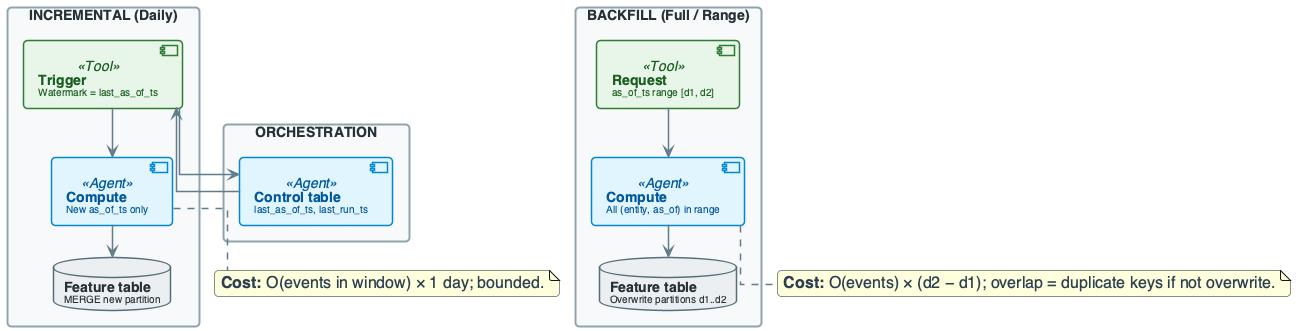

The diagram above was rendered by PlantUML. Its source (embedded in the PNG):
@startuml
'=================================================
' CANONICAL DIAGRAM TEMPLATE - DATA ENGINEERING
'=================================================

top to bottom direction
skinparam linetype ortho
skinparam shadowing false
skinparam roundcorner 8
skinparam handwritten false
skinparam nodesep 24
skinparam ranksep 28

'-------------------------
' FONT & GLOBAL STYLE
'-------------------------
skinparam defaultFontName "Segoe UI, Helvetica, sans-serif"
skinparam defaultFontSize 16
skinparam defaultFontColor #2C3E50

'-------------------------
' GENERIC BOX STYLE
'-------------------------
skinparam rectangle {
    BackgroundColor #F8F9FA
    BorderColor #90A4AE
    BorderThickness 2
    FontColor #263238
    FontSize 14
    FontStyle bold
    Padding 20
}

skinparam component {
    BackgroundColor #FFFFFF
    BorderColor #78909C
    BorderThickness 1.5
    FontSize 14
    Padding 12
}

skinparam database {
    BackgroundColor #ECEFF1
    BorderColor #546E7A
    BorderThickness 1.5
    FontSize 14
    FontColor #263238
}

skinparam arrow {
    Color #607D8B
    Thickness 1.5
    FontSize 11
    FontColor #546E7A
}

'-------------------------
' SEMANTIC STEREOTYPES
'-------------------------
skinparam component<<UI>> {
    BorderColor #8E24AA
    BackgroundColor #F3E5F5
    FontColor #4A148C
}

skinparam component<<Agent>> {
    BorderColor #0288D1
    BackgroundColor #E1F5FE
    FontColor #01579B
}

skinparam component<<Tool>> {
    BorderColor #2E7D32
    BackgroundColor #E8F5E9
    FontColor #1B5E20
}

skinparam component<<Config>> {
    BorderColor #F57C00
    BackgroundColor #FFF3E0
    FontColor #E65100
}

skinparam component<<Bad>> {
    BorderColor #C62828
    BackgroundColor #FFEBEE
    FontColor #B71C1C
}

skinparam component<<V1>> {
    BorderColor #F57C00
    BackgroundColor #FFF3E0
    FontColor #E65100
}

skinparam component<<V2>> {
    BorderColor #2E7D32
    BackgroundColor #E8F5E9
    FontColor #1B5E20
}

skinparam component<<up>> {
    BackgroundColor #E8F5E9
    BorderColor #2E7D32
}

skinparam component<<down>> {
    BackgroundColor #FFEBEE
    BorderColor #C62828
}

skinparam database<<up>> {
    BackgroundColor #E8F5E9
    BorderColor #2E7D32
}

skinparam database<<down>> {
    BackgroundColor #FFEBEE
    BorderColor #C62828
}

skinparam component<<success>> {
    BackgroundColor #E8F5E9
    BorderColor #2E7D32
}

skinparam component<<failure>> {
    BackgroundColor #FFEBEE
    BorderColor #C62828
}

'=================================================

' INCREMENTAL vs BACKFILL REQUEST FLOW
rectangle "INCREMENTAL (Daily)" #F8F9FA {
    component "**Trigger**\n<size:10>Watermark = last_as_of_ts</size>" as TRIG <<Tool>>
    component "**Compute**\n<size:10>New as_of_ts only</size>" as COMP <<Agent>>
    database "**Feature table**\n<size:10>MERGE new partition</size>" as FT1
    TRIG --> COMP
    COMP --> FT1
}

rectangle "BACKFILL (Full / Range)" #F8F9FA {
    component "**Request**\n<size:10>as_of_ts range [d1, d2]</size>" as REQ <<Tool>>
    component "**Compute**\n<size:10>All (entity, as_of) in range</size>" as BACKFILL <<Agent>>
    database "**Feature table**\n<size:10>Overwrite partitions d1..d2</size>" as FT2
    REQ --> BACKFILL
    BACKFILL --> FT2
}

rectangle "ORCHESTRATION" #F8F9FA {
    component "**Control table**\n<size:10>last_as_of_ts, last_run_ts</size>" as CTRL <<Agent>>
}

TRIG --> CTRL
CTRL --> TRIG

note bottom of COMP : **Cost:** O(events in window) × 1 day; bounded.
note bottom of BACKFILL : **Cost:** O(events) × (d2 − d1); overlap = duplicate keys if not overwrite.

@enduml